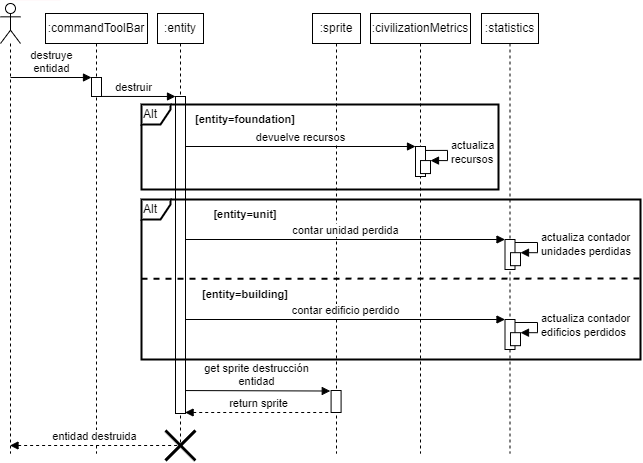

The diagram above was exported from draw.io. Its source (the exported page's mxGraphModel, read from the mxfile embedded in the PNG):
<mxGraphModel dx="1164" dy="784" grid="0" gridSize="10" guides="1" tooltips="1" connect="1" arrows="1" fold="1" page="1" pageScale="1" pageWidth="850" pageHeight="1100" math="0" shadow="0">
  <root>
    <mxCell id="0" />
    <mxCell id="1" parent="0" />
    <mxCell id="eAyz69rs6PazdvYqWYd7-29" value=":sprite" style="shape=umlLifeline;perimeter=lifelinePerimeter;whiteSpace=wrap;html=1;container=0;collapsible=0;recursiveResize=0;outlineConnect=0;size=30;" parent="1" vertex="1">
      <mxGeometry x="452" y="80" width="48" height="440" as="geometry" />
    </mxCell>
    <mxCell id="eAyz69rs6PazdvYqWYd7-1" value="" style="shape=umlLifeline;participant=umlActor;perimeter=lifelinePerimeter;whiteSpace=wrap;html=1;container=1;collapsible=0;recursiveResize=0;verticalAlign=top;spacingTop=36;outlineConnect=0;" parent="1" vertex="1">
      <mxGeometry x="140" y="70" width="20" height="450" as="geometry" />
    </mxCell>
    <mxCell id="xjyK9b6BZXGVI8jQ2iwY-11" value=":entity" style="shape=umlLifeline;perimeter=lifelinePerimeter;whiteSpace=wrap;html=1;container=1;collapsible=0;recursiveResize=0;outlineConnect=0;size=30;" parent="1" vertex="1">
      <mxGeometry x="297" y="80" width="46" height="430" as="geometry" />
    </mxCell>
    <mxCell id="czRM-j1BxjJh8c3CGP9M-1" value="" style="endArrow=none;html=1;jumpSize=6;strokeColor=#FFF7F8;" parent="1" edge="1">
      <mxGeometry width="50" height="50" relative="1" as="geometry">
        <mxPoint x="150.07999999999998" y="66.76999999999998" as="sourcePoint" />
        <mxPoint x="200.07999999999998" y="66.76999999999998" as="targetPoint" />
      </mxGeometry>
    </mxCell>
    <mxCell id="RUnQnxpzxvtrYVEQ84B0-1" value="destruir" style="html=1;verticalAlign=bottom;endArrow=block;" parent="1" edge="1">
      <mxGeometry x="-0.125" width="80" relative="1" as="geometry">
        <mxPoint x="241" y="162.94642857142856" as="sourcePoint" />
        <mxPoint x="315" y="163" as="targetPoint" />
        <mxPoint as="offset" />
      </mxGeometry>
    </mxCell>
    <mxCell id="RUnQnxpzxvtrYVEQ84B0-3" value="get sprite destrucción&lt;br&gt;entidad" style="html=1;verticalAlign=bottom;endArrow=block;entryX=0.017;entryY=0.004;entryDx=0;entryDy=0;entryPerimeter=0;exitX=0.547;exitY=0.468;exitDx=0;exitDy=0;exitPerimeter=0;" parent="1" edge="1">
      <mxGeometry width="80" relative="1" as="geometry">
        <mxPoint x="322" y="457.03999999999996" as="sourcePoint" />
        <mxPoint x="469.76" y="457.52" as="targetPoint" />
      </mxGeometry>
    </mxCell>
    <mxCell id="RUnQnxpzxvtrYVEQ84B0-5" value="" style="shape=umlDestroy;whiteSpace=wrap;html=1;strokeWidth=3;" parent="1" vertex="1">
      <mxGeometry x="305" y="497" width="30" height="30" as="geometry" />
    </mxCell>
    <mxCell id="RUnQnxpzxvtrYVEQ84B0-7" value="" style="html=1;points=[];perimeter=orthogonalPerimeter;" parent="1" vertex="1">
      <mxGeometry x="470.59000000000003" y="457" width="10" height="22" as="geometry" />
    </mxCell>
    <mxCell id="RUnQnxpzxvtrYVEQ84B0-11" value="return sprite" style="html=1;verticalAlign=bottom;endArrow=none;endFill=0;startArrow=block;startFill=1;dashed=1;" parent="1" edge="1">
      <mxGeometry x="443.91999999999996" y="197.01" width="80" as="geometry">
        <mxPoint x="324.59000000000003" y="478.9999999999998" as="sourcePoint" />
        <mxPoint x="470.59000000000003" y="478.9999999999998" as="targetPoint" />
      </mxGeometry>
    </mxCell>
    <mxCell id="keDN--x60o8Rpb0po3jc-1" value=":commandToolBar" style="shape=umlLifeline;perimeter=lifelinePerimeter;whiteSpace=wrap;html=1;container=1;collapsible=0;recursiveResize=0;outlineConnect=0;size=30;" parent="1" vertex="1">
      <mxGeometry x="185" y="80" width="102" height="440" as="geometry" />
    </mxCell>
    <mxCell id="keDN--x60o8Rpb0po3jc-2" value="" style="html=1;points=[];perimeter=orthogonalPerimeter;" parent="1" vertex="1">
      <mxGeometry x="231" y="144" width="10" height="19" as="geometry" />
    </mxCell>
    <mxCell id="keDN--x60o8Rpb0po3jc-3" value="destruye&lt;br&gt;entidad" style="html=1;verticalAlign=bottom;endArrow=block;" parent="1" edge="1">
      <mxGeometry width="80" relative="1" as="geometry">
        <mxPoint x="150" y="144" as="sourcePoint" />
        <mxPoint x="231" y="144" as="targetPoint" />
      </mxGeometry>
    </mxCell>
    <mxCell id="keDN--x60o8Rpb0po3jc-4" value=":civilizationMetrics" style="shape=umlLifeline;perimeter=lifelinePerimeter;whiteSpace=wrap;html=1;container=0;collapsible=0;recursiveResize=0;outlineConnect=0;size=30;" parent="1" vertex="1">
      <mxGeometry x="510" y="80" width="100" height="440" as="geometry" />
    </mxCell>
    <mxCell id="keDN--x60o8Rpb0po3jc-5" value="" style="html=1;points=[];perimeter=orthogonalPerimeter;" parent="1" vertex="1">
      <mxGeometry x="315" y="163" width="10" height="317" as="geometry" />
    </mxCell>
    <mxCell id="keDN--x60o8Rpb0po3jc-7" value="devuelve recursos" style="html=1;verticalAlign=bottom;endArrow=block;exitX=0.547;exitY=0.468;exitDx=0;exitDy=0;exitPerimeter=0;" parent="1" edge="1">
      <mxGeometry width="80" relative="1" as="geometry">
        <mxPoint x="324.99999999999994" y="212.99999999999994" as="sourcePoint" />
        <mxPoint x="555" y="213" as="targetPoint" />
      </mxGeometry>
    </mxCell>
    <mxCell id="keDN--x60o8Rpb0po3jc-8" value="" style="html=1;points=[];perimeter=orthogonalPerimeter;" parent="1" vertex="1">
      <mxGeometry x="555" y="213" width="10" height="30" as="geometry" />
    </mxCell>
    <mxCell id="keDN--x60o8Rpb0po3jc-9" value="" style="html=1;points=[];perimeter=orthogonalPerimeter;" parent="1" vertex="1">
      <mxGeometry x="560" y="227.07" width="10" height="13" as="geometry" />
    </mxCell>
    <mxCell id="keDN--x60o8Rpb0po3jc-10" value="actualiza&lt;br&gt;recursos" style="edgeStyle=orthogonalEdgeStyle;html=1;align=left;spacingLeft=2;endArrow=block;rounded=0;entryX=1;entryY=0;exitX=1.031;exitY=-0.001;exitDx=0;exitDy=0;exitPerimeter=0;" parent="1" target="keDN--x60o8Rpb0po3jc-9" edge="1">
      <mxGeometry relative="1" as="geometry">
        <mxPoint x="565.3199999999999" y="216.94" as="sourcePoint" />
        <Array as="points">
          <mxPoint x="587.01" y="217.07" />
          <mxPoint x="587.01" y="227.07" />
        </Array>
      </mxGeometry>
    </mxCell>
    <mxCell id="qd6YB1ncBObO-YyTdtlO-1" value=":statistics" style="shape=umlLifeline;perimeter=lifelinePerimeter;whiteSpace=wrap;html=1;container=0;collapsible=0;recursiveResize=0;outlineConnect=0;size=30;" parent="1" vertex="1">
      <mxGeometry x="621" y="80" width="57" height="440" as="geometry" />
    </mxCell>
    <mxCell id="qd6YB1ncBObO-YyTdtlO-4" value="&lt;span style=&quot;font-size: 11px ; text-align: left ; background-color: rgb(255 , 255 , 255)&quot;&gt;&lt;b&gt;[entity=foundation]&lt;/b&gt;&lt;/span&gt;" style="text;html=1;strokeColor=none;fillColor=none;align=center;verticalAlign=middle;whiteSpace=wrap;rounded=0;" parent="1" vertex="1">
      <mxGeometry x="335" y="171" width="100" height="30" as="geometry" />
    </mxCell>
    <mxCell id="qd6YB1ncBObO-YyTdtlO-5" value="&lt;span style=&quot;font-size: 11px ; text-align: left ; background-color: rgb(255 , 255 , 255)&quot;&gt;&lt;b&gt;[entity=unit]&lt;/b&gt;&lt;/span&gt;" style="text;html=1;strokeColor=none;fillColor=none;align=center;verticalAlign=middle;whiteSpace=wrap;rounded=0;" parent="1" vertex="1">
      <mxGeometry x="335" y="266" width="100" height="30" as="geometry" />
    </mxCell>
    <mxCell id="qd6YB1ncBObO-YyTdtlO-6" value="contar unidad perdida" style="html=1;verticalAlign=bottom;endArrow=block;exitX=0.547;exitY=0.468;exitDx=0;exitDy=0;exitPerimeter=0;" parent="1" edge="1">
      <mxGeometry width="80" relative="1" as="geometry">
        <mxPoint x="325" y="306" as="sourcePoint" />
        <mxPoint x="644.5" y="306" as="targetPoint" />
      </mxGeometry>
    </mxCell>
    <mxCell id="qd6YB1ncBObO-YyTdtlO-7" value="" style="html=1;points=[];perimeter=orthogonalPerimeter;" parent="1" vertex="1">
      <mxGeometry x="644.5" y="306" width="10" height="30" as="geometry" />
    </mxCell>
    <mxCell id="qd6YB1ncBObO-YyTdtlO-8" value="" style="html=1;points=[];perimeter=orthogonalPerimeter;" parent="1" vertex="1">
      <mxGeometry x="650" y="319.18" width="10" height="13" as="geometry" />
    </mxCell>
    <mxCell id="qd6YB1ncBObO-YyTdtlO-9" value="actualiza contador&lt;br&gt;unidades perdidas" style="edgeStyle=orthogonalEdgeStyle;html=1;align=left;spacingLeft=2;endArrow=block;rounded=0;entryX=1;entryY=0;" parent="1" edge="1">
      <mxGeometry relative="1" as="geometry">
        <mxPoint x="654.5" y="309.0046511627907" as="sourcePoint" />
        <Array as="points">
          <mxPoint x="677" y="309" />
          <mxPoint x="677" y="319" />
        </Array>
        <mxPoint x="660" y="319.18000000000006" as="targetPoint" />
      </mxGeometry>
    </mxCell>
    <mxCell id="qd6YB1ncBObO-YyTdtlO-10" value="&lt;span style=&quot;font-size: 11px ; text-align: left ; background-color: rgb(255 , 255 , 255)&quot;&gt;&lt;b&gt;[entity=building]&lt;/b&gt;&lt;/span&gt;" style="text;html=1;strokeColor=none;fillColor=none;align=center;verticalAlign=middle;whiteSpace=wrap;rounded=0;" parent="1" vertex="1">
      <mxGeometry x="335" y="346" width="100" height="30" as="geometry" />
    </mxCell>
    <mxCell id="qd6YB1ncBObO-YyTdtlO-16" value="contar edificio perdido" style="html=1;verticalAlign=bottom;endArrow=block;" parent="1" edge="1">
      <mxGeometry width="80" relative="1" as="geometry">
        <mxPoint x="325" y="386.00000000000006" as="sourcePoint" />
        <mxPoint x="644.5" y="386.00000000000006" as="targetPoint" />
      </mxGeometry>
    </mxCell>
    <mxCell id="qd6YB1ncBObO-YyTdtlO-17" value="" style="html=1;points=[];perimeter=orthogonalPerimeter;" parent="1" vertex="1">
      <mxGeometry x="644.5" y="386" width="10" height="30" as="geometry" />
    </mxCell>
    <mxCell id="qd6YB1ncBObO-YyTdtlO-18" value="" style="html=1;points=[];perimeter=orthogonalPerimeter;" parent="1" vertex="1">
      <mxGeometry x="650" y="399.18" width="10" height="13" as="geometry" />
    </mxCell>
    <mxCell id="qd6YB1ncBObO-YyTdtlO-19" value="actualiza contador&lt;br&gt;edificios perdidos" style="edgeStyle=orthogonalEdgeStyle;html=1;align=left;spacingLeft=2;endArrow=block;rounded=0;entryX=1;entryY=0;" parent="1" edge="1">
      <mxGeometry relative="1" as="geometry">
        <mxPoint x="654.5" y="389" as="sourcePoint" />
        <Array as="points">
          <mxPoint x="677" y="389" />
          <mxPoint x="677" y="399" />
        </Array>
        <mxPoint x="660" y="399.18" as="targetPoint" />
      </mxGeometry>
    </mxCell>
    <mxCell id="qd6YB1ncBObO-YyTdtlO-20" value="" style="html=1;verticalAlign=bottom;endArrow=none;exitX=0.547;exitY=0.468;exitDx=0;exitDy=0;exitPerimeter=0;endFill=0;dashed=1;strokeWidth=2;" parent="1" edge="1">
      <mxGeometry width="80" relative="1" as="geometry">
        <mxPoint x="281" y="345.31" as="sourcePoint" />
        <mxPoint x="780" y="345" as="targetPoint" />
      </mxGeometry>
    </mxCell>
    <mxCell id="qd6YB1ncBObO-YyTdtlO-2" value="Alt" style="shape=umlFrame;whiteSpace=wrap;html=1;width=29;height=20;align=left;strokeWidth=2;" parent="1" vertex="1">
      <mxGeometry x="281" y="266" width="499" height="160" as="geometry" />
    </mxCell>
    <mxCell id="keDN--x60o8Rpb0po3jc-6" value="Alt" style="shape=umlFrame;whiteSpace=wrap;html=1;width=29;height=20;align=left;strokeWidth=2;" parent="1" vertex="1">
      <mxGeometry x="281" y="171" width="357" height="85" as="geometry" />
    </mxCell>
    <mxCell id="NYvIz4ltGGhgQThK9fkv-1" value="entidad destruida" style="html=1;verticalAlign=bottom;endArrow=none;endFill=0;startArrow=block;startFill=1;dashed=1;" parent="1" source="eAyz69rs6PazdvYqWYd7-1" edge="1">
      <mxGeometry x="292.3299999999999" y="230.01" width="80" as="geometry">
        <mxPoint x="173.00000000000003" y="511.99999999999966" as="sourcePoint" />
        <mxPoint x="319" y="511.99999999999966" as="targetPoint" />
      </mxGeometry>
    </mxCell>
  </root>
</mxGraphModel>